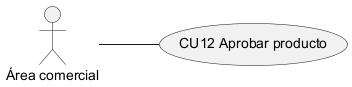

The diagram above was rendered by PlantUML. Its source (embedded in the PNG):
@startuml CU12_caso_de_uso
left to right direction
actor "Área comercial" as ACT
usecase "CU12 Aprobar producto" as UC
ACT -- UC
@enduml